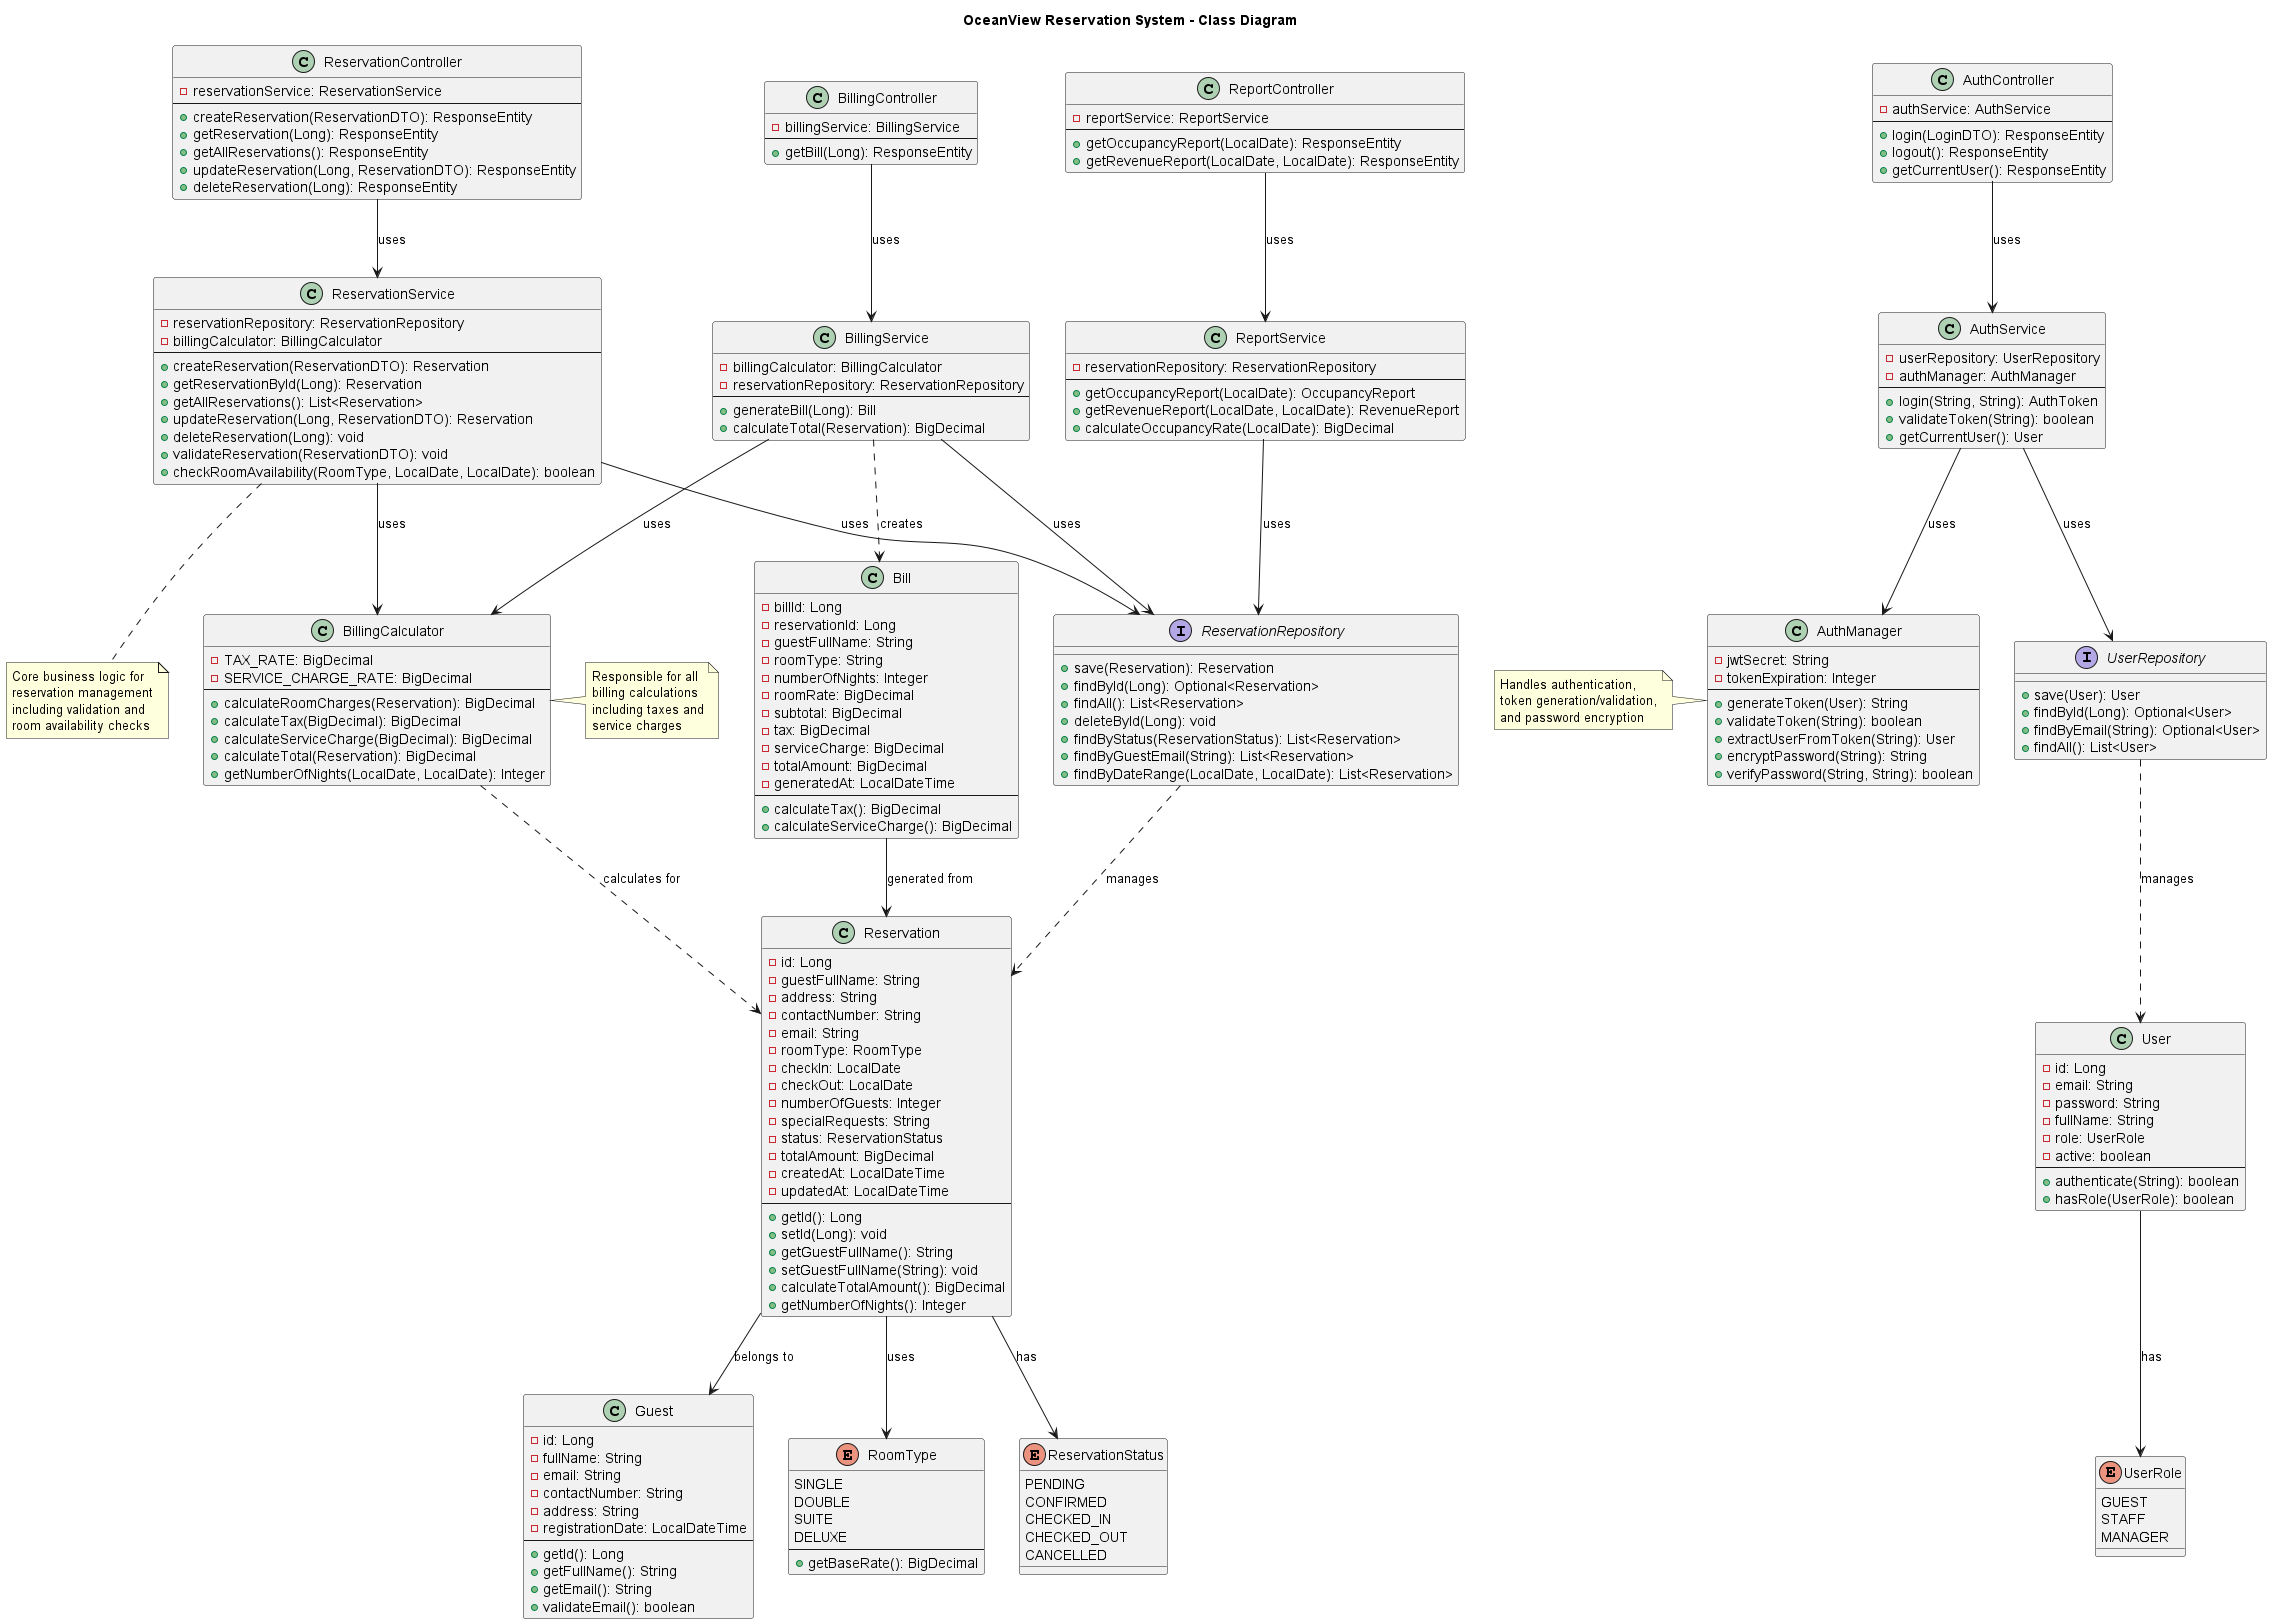

The diagram above was rendered by PlantUML. Its source (embedded in the PNG):
@startuml classes
title OceanView Reservation System - Class Diagram

' Entity Classes
class Reservation {
  - id: Long
  - guestFullName: String
  - address: String
  - contactNumber: String
  - email: String
  - roomType: RoomType
  - checkIn: LocalDate
  - checkOut: LocalDate
  - numberOfGuests: Integer
  - specialRequests: String
  - status: ReservationStatus
  - totalAmount: BigDecimal
  - createdAt: LocalDateTime
  - updatedAt: LocalDateTime
  --
  + getId(): Long
  + setId(Long): void
  + getGuestFullName(): String
  + setGuestFullName(String): void
  + calculateTotalAmount(): BigDecimal
  + getNumberOfNights(): Integer
}

class Guest {
  - id: Long
  - fullName: String
  - email: String
  - contactNumber: String
  - address: String
  - registrationDate: LocalDateTime
  --
  + getId(): Long
  + getFullName(): String
  + getEmail(): String
  + validateEmail(): boolean
}

class User {
  - id: Long
  - email: String
  - password: String
  - fullName: String
  - role: UserRole
  - active: boolean
  --
  + authenticate(String): boolean
  + hasRole(UserRole): boolean
}

class Bill {
  - billId: Long
  - reservationId: Long
  - guestFullName: String
  - roomType: String
  - numberOfNights: Integer
  - roomRate: BigDecimal
  - subtotal: BigDecimal
  - tax: BigDecimal
  - serviceCharge: BigDecimal
  - totalAmount: BigDecimal
  - generatedAt: LocalDateTime
  --
  + calculateTax(): BigDecimal
  + calculateServiceCharge(): BigDecimal
}

' Enums
enum RoomType {
  SINGLE
  DOUBLE
  SUITE
  DELUXE
  --
  + getBaseRate(): BigDecimal
}

enum ReservationStatus {
  PENDING
  CONFIRMED
  CHECKED_IN
  CHECKED_OUT
  CANCELLED
}

enum UserRole {
  GUEST
  STAFF
  MANAGER
}

' Service Classes
class ReservationService {
  - reservationRepository: ReservationRepository
  - billingCalculator: BillingCalculator
  --
  + createReservation(ReservationDTO): Reservation
  + getReservationById(Long): Reservation
  + getAllReservations(): List<Reservation>
  + updateReservation(Long, ReservationDTO): Reservation
  + deleteReservation(Long): void
  + validateReservation(ReservationDTO): void
  + checkRoomAvailability(RoomType, LocalDate, LocalDate): boolean
}

class BillingService {
  - billingCalculator: BillingCalculator
  - reservationRepository: ReservationRepository
  --
  + generateBill(Long): Bill
  + calculateTotal(Reservation): BigDecimal
}

class AuthService {
  - userRepository: UserRepository
  - authManager: AuthManager
  --
  + login(String, String): AuthToken
  + validateToken(String): boolean
  + getCurrentUser(): User
}

class ReportService {
  - reservationRepository: ReservationRepository
  --
  + getOccupancyReport(LocalDate): OccupancyReport
  + getRevenueReport(LocalDate, LocalDate): RevenueReport
  + calculateOccupancyRate(LocalDate): BigDecimal
}

' Utility Classes
class BillingCalculator {
  - TAX_RATE: BigDecimal
  - SERVICE_CHARGE_RATE: BigDecimal
  --
  + calculateRoomCharges(Reservation): BigDecimal
  + calculateTax(BigDecimal): BigDecimal
  + calculateServiceCharge(BigDecimal): BigDecimal
  + calculateTotal(Reservation): BigDecimal
  + getNumberOfNights(LocalDate, LocalDate): Integer
}

class AuthManager {
  - jwtSecret: String
  - tokenExpiration: Integer
  --
  + generateToken(User): String
  + validateToken(String): boolean
  + extractUserFromToken(String): User
  + encryptPassword(String): String
  + verifyPassword(String, String): boolean
}

' Repository Interfaces
interface ReservationRepository {
  + save(Reservation): Reservation
  + findById(Long): Optional<Reservation>
  + findAll(): List<Reservation>
  + deleteById(Long): void
  + findByStatus(ReservationStatus): List<Reservation>
  + findByGuestEmail(String): List<Reservation>
  + findByDateRange(LocalDate, LocalDate): List<Reservation>
}

interface UserRepository {
  + save(User): User
  + findById(Long): Optional<User>
  + findByEmail(String): Optional<User>
  + findAll(): List<User>
}

' Controller Classes
class ReservationController {
  - reservationService: ReservationService
  --
  + createReservation(ReservationDTO): ResponseEntity
  + getReservation(Long): ResponseEntity
  + getAllReservations(): ResponseEntity
  + updateReservation(Long, ReservationDTO): ResponseEntity
  + deleteReservation(Long): ResponseEntity
}

class AuthController {
  - authService: AuthService
  --
  + login(LoginDTO): ResponseEntity
  + logout(): ResponseEntity
  + getCurrentUser(): ResponseEntity
}

class BillingController {
  - billingService: BillingService
  --
  + getBill(Long): ResponseEntity
}

class ReportController {
  - reportService: ReportService
  --
  + getOccupancyReport(LocalDate): ResponseEntity
  + getRevenueReport(LocalDate, LocalDate): ResponseEntity
}

' Relationships
Reservation --> RoomType : uses
Reservation --> ReservationStatus : has
Reservation --> Guest : belongs to
User --> UserRole : has

ReservationController --> ReservationService : uses
ReservationService --> ReservationRepository : uses
ReservationService --> BillingCalculator : uses
ReservationRepository ..> Reservation : manages

BillingController --> BillingService : uses
BillingService --> BillingCalculator : uses
BillingService --> ReservationRepository : uses
BillingService ..> Bill : creates

AuthController --> AuthService : uses
AuthService --> UserRepository : uses
AuthService --> AuthManager : uses
UserRepository ..> User : manages

ReportController --> ReportService : uses
ReportService --> ReservationRepository : uses

BillingCalculator ..> Reservation : calculates for
Bill --> Reservation : generated from

note right of BillingCalculator
  Responsible for all
  billing calculations
  including taxes and
  service charges
end note

note left of AuthManager
  Handles authentication,
  token generation/validation,
  and password encryption
end note

note bottom of ReservationService
  Core business logic for
  reservation management
  including validation and
  room availability checks
end note

@enduml